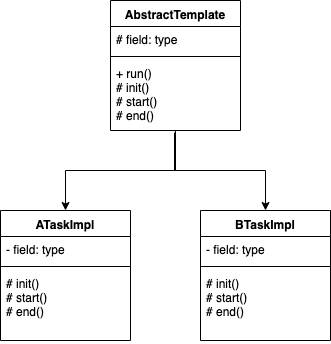

The diagram above was exported from draw.io. Its source (the exported page's mxGraphModel, read from the mxfile embedded in the PNG):
<mxGraphModel dx="1106" dy="832" grid="1" gridSize="10" guides="1" tooltips="1" connect="1" arrows="1" fold="1" page="1" pageScale="1" pageWidth="1100" pageHeight="850" background="#ffffff" math="0" shadow="0">
  <root>
    <mxCell id="0" />
    <mxCell id="1" parent="0" />
    <mxCell id="RZIluUJ00pcZteL3DNu6-9" value="" style="edgeStyle=orthogonalEdgeStyle;rounded=0;orthogonalLoop=1;jettySize=auto;html=1;" edge="1" parent="1" source="RZIluUJ00pcZteL3DNu6-1" target="RZIluUJ00pcZteL3DNu6-5">
      <mxGeometry relative="1" as="geometry" />
    </mxCell>
    <mxCell id="RZIluUJ00pcZteL3DNu6-1" value="AbstractTemplate" style="swimlane;fontStyle=1;align=center;verticalAlign=top;childLayout=stackLayout;horizontal=1;startSize=26;horizontalStack=0;resizeParent=1;resizeParentMax=0;resizeLast=0;collapsible=1;marginBottom=0;" vertex="1" parent="1">
      <mxGeometry x="330" y="40" width="130" height="130" as="geometry" />
    </mxCell>
    <mxCell id="RZIluUJ00pcZteL3DNu6-2" value="# field: type" style="text;strokeColor=none;fillColor=none;align=left;verticalAlign=top;spacingLeft=4;spacingRight=4;overflow=hidden;rotatable=0;points=[[0,0.5],[1,0.5]];portConstraint=eastwest;" vertex="1" parent="RZIluUJ00pcZteL3DNu6-1">
      <mxGeometry y="26" width="130" height="26" as="geometry" />
    </mxCell>
    <mxCell id="RZIluUJ00pcZteL3DNu6-3" value="" style="line;strokeWidth=1;fillColor=none;align=left;verticalAlign=middle;spacingTop=-1;spacingLeft=3;spacingRight=3;rotatable=0;labelPosition=right;points=[];portConstraint=eastwest;" vertex="1" parent="RZIluUJ00pcZteL3DNu6-1">
      <mxGeometry y="52" width="130" height="8" as="geometry" />
    </mxCell>
    <mxCell id="RZIluUJ00pcZteL3DNu6-4" value="+ run()&#10;# init()&#10;# start()&#10;# end()" style="text;strokeColor=none;fillColor=none;align=left;verticalAlign=top;spacingLeft=4;spacingRight=4;overflow=hidden;rotatable=0;points=[[0,0.5],[1,0.5]];portConstraint=eastwest;" vertex="1" parent="RZIluUJ00pcZteL3DNu6-1">
      <mxGeometry y="60" width="130" height="70" as="geometry" />
    </mxCell>
    <mxCell id="RZIluUJ00pcZteL3DNu6-5" value="ATaskImpl" style="swimlane;fontStyle=1;align=center;verticalAlign=top;childLayout=stackLayout;horizontal=1;startSize=26;horizontalStack=0;resizeParent=1;resizeParentMax=0;resizeLast=0;collapsible=1;marginBottom=0;" vertex="1" parent="1">
      <mxGeometry x="220" y="250" width="130" height="130" as="geometry" />
    </mxCell>
    <mxCell id="RZIluUJ00pcZteL3DNu6-6" value="- field: type" style="text;strokeColor=none;fillColor=none;align=left;verticalAlign=top;spacingLeft=4;spacingRight=4;overflow=hidden;rotatable=0;points=[[0,0.5],[1,0.5]];portConstraint=eastwest;" vertex="1" parent="RZIluUJ00pcZteL3DNu6-5">
      <mxGeometry y="26" width="130" height="26" as="geometry" />
    </mxCell>
    <mxCell id="RZIluUJ00pcZteL3DNu6-7" value="" style="line;strokeWidth=1;fillColor=none;align=left;verticalAlign=middle;spacingTop=-1;spacingLeft=3;spacingRight=3;rotatable=0;labelPosition=right;points=[];portConstraint=eastwest;" vertex="1" parent="RZIluUJ00pcZteL3DNu6-5">
      <mxGeometry y="52" width="130" height="8" as="geometry" />
    </mxCell>
    <mxCell id="RZIluUJ00pcZteL3DNu6-8" value="# init()&#10;# start()&#10;# end()" style="text;strokeColor=none;fillColor=none;align=left;verticalAlign=top;spacingLeft=4;spacingRight=4;overflow=hidden;rotatable=0;points=[[0,0.5],[1,0.5]];portConstraint=eastwest;" vertex="1" parent="RZIluUJ00pcZteL3DNu6-5">
      <mxGeometry y="60" width="130" height="70" as="geometry" />
    </mxCell>
    <mxCell id="RZIluUJ00pcZteL3DNu6-16" value="BTaskImpl" style="swimlane;fontStyle=1;align=center;verticalAlign=top;childLayout=stackLayout;horizontal=1;startSize=26;horizontalStack=0;resizeParent=1;resizeParentMax=0;resizeLast=0;collapsible=1;marginBottom=0;" vertex="1" parent="1">
      <mxGeometry x="420" y="250" width="130" height="130" as="geometry" />
    </mxCell>
    <mxCell id="RZIluUJ00pcZteL3DNu6-17" value="- field: type" style="text;strokeColor=none;fillColor=none;align=left;verticalAlign=top;spacingLeft=4;spacingRight=4;overflow=hidden;rotatable=0;points=[[0,0.5],[1,0.5]];portConstraint=eastwest;" vertex="1" parent="RZIluUJ00pcZteL3DNu6-16">
      <mxGeometry y="26" width="130" height="26" as="geometry" />
    </mxCell>
    <mxCell id="RZIluUJ00pcZteL3DNu6-18" value="" style="line;strokeWidth=1;fillColor=none;align=left;verticalAlign=middle;spacingTop=-1;spacingLeft=3;spacingRight=3;rotatable=0;labelPosition=right;points=[];portConstraint=eastwest;" vertex="1" parent="RZIluUJ00pcZteL3DNu6-16">
      <mxGeometry y="52" width="130" height="8" as="geometry" />
    </mxCell>
    <mxCell id="RZIluUJ00pcZteL3DNu6-19" value="# init()&#10;# start()&#10;# end()" style="text;strokeColor=none;fillColor=none;align=left;verticalAlign=top;spacingLeft=4;spacingRight=4;overflow=hidden;rotatable=0;points=[[0,0.5],[1,0.5]];portConstraint=eastwest;" vertex="1" parent="RZIluUJ00pcZteL3DNu6-16">
      <mxGeometry y="60" width="130" height="70" as="geometry" />
    </mxCell>
    <mxCell id="RZIluUJ00pcZteL3DNu6-22" value="" style="edgeStyle=orthogonalEdgeStyle;rounded=0;orthogonalLoop=1;jettySize=auto;html=1;exitX=0.492;exitY=1.029;exitDx=0;exitDy=0;exitPerimeter=0;entryX=0.5;entryY=0;entryDx=0;entryDy=0;" edge="1" parent="1" source="RZIluUJ00pcZteL3DNu6-4" target="RZIluUJ00pcZteL3DNu6-16">
      <mxGeometry relative="1" as="geometry">
        <mxPoint x="405" y="180" as="sourcePoint" />
        <mxPoint x="295" y="260" as="targetPoint" />
        <Array as="points">
          <mxPoint x="394" y="210" />
          <mxPoint x="485" y="210" />
        </Array>
      </mxGeometry>
    </mxCell>
  </root>
</mxGraphModel>